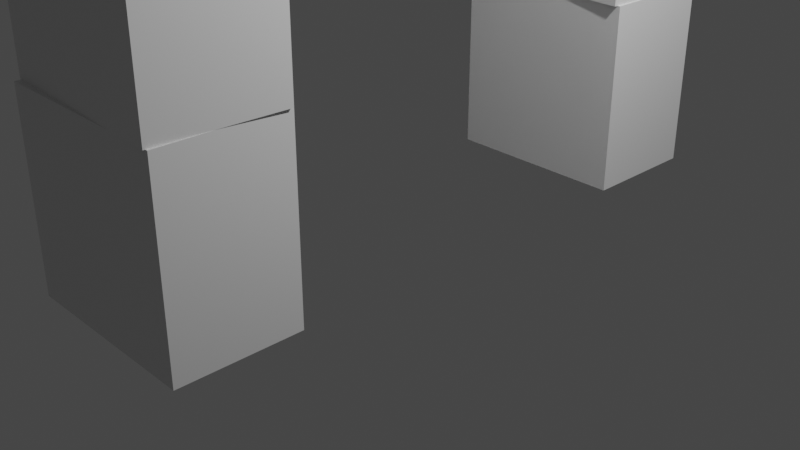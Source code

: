 # Source: door.blend  (saved by Blender 2.91.10; exported with 4.5.12 LTS)
import bpy
from mathutils import Matrix  # noqa: F401  (used for matrix-valued properties, if any)

bpy.ops.wm.read_factory_settings(use_empty=True)
scene = bpy.context.scene
scene.name = 'Scene'

# ---- collections
col_collection = bpy.data.collections.new('Collection'); scene.collection.children.link(col_collection)

# ---- materials (node trees are filled in below, after node groups)
mat_material_001 = bpy.data.materials.new('Material.001')
mat_material_001.alpha_threshold = 0.0
mat_material_001.use_transparent_shadow = False
mat_material_001.line_color = (0.0, 0.0, 0.0, 1.0)
mat_material_002 = bpy.data.materials.new('Material.002')
mat_material_002.alpha_threshold = 0.0
mat_material_002.use_transparent_shadow = False
mat_material_002.line_color = (0.0, 0.0, 0.0, 1.0)
mat_material_003 = bpy.data.materials.new('Material.003')
mat_material_003.alpha_threshold = 0.0
mat_material_003.use_transparent_shadow = False
mat_material_003.line_color = (0.0, 0.0, 0.0, 1.0)
mat_material_004 = bpy.data.materials.new('Material.004')
mat_material_004.alpha_threshold = 0.0
mat_material_004.use_transparent_shadow = False
mat_material_004.line_color = (0.0, 0.0, 0.0, 1.0)
mat_material_005 = bpy.data.materials.new('Material.005')
mat_material_005.alpha_threshold = 0.0
mat_material_005.use_transparent_shadow = False
mat_material_005.line_color = (0.0, 0.0, 0.0, 1.0)
mat_material_006 = bpy.data.materials.new('Material.006')
mat_material_006.alpha_threshold = 0.0
mat_material_006.use_transparent_shadow = False
mat_material_006.line_color = (0.0, 0.0, 0.0, 1.0)
mat_material_007 = bpy.data.materials.new('Material.007')
mat_material_007.alpha_threshold = 0.0
mat_material_007.use_transparent_shadow = False
mat_material_007.line_color = (0.0, 0.0, 0.0, 1.0)
mat_material_008 = bpy.data.materials.new('Material.008')
mat_material_008.alpha_threshold = 0.0
mat_material_008.use_transparent_shadow = False
mat_material_008.line_color = (0.0, 0.0, 0.0, 1.0)
mat_material_009 = bpy.data.materials.new('Material.009')
mat_material_009.alpha_threshold = 0.0
mat_material_009.use_transparent_shadow = False
mat_material_009.line_color = (0.0, 0.0, 0.0, 1.0)
mat_material_010 = bpy.data.materials.new('Material.010')
mat_material_010.alpha_threshold = 0.0
mat_material_010.use_transparent_shadow = False
mat_material_010.line_color = (0.0, 0.0, 0.0, 1.0)
mat_material_011 = bpy.data.materials.new('Material.011')
mat_material_011.alpha_threshold = 0.0
mat_material_011.use_transparent_shadow = False
mat_material_011.line_color = (0.0, 0.0, 0.0, 1.0)
mat_material_012 = bpy.data.materials.new('Material.012')
mat_material_012.alpha_threshold = 0.0
mat_material_012.use_transparent_shadow = False
mat_material_012.line_color = (0.0, 0.0, 0.0, 1.0)
mat_material_013 = bpy.data.materials.new('Material.013')
mat_material_013.alpha_threshold = 0.0
mat_material_013.use_transparent_shadow = False
mat_material_013.line_color = (0.0, 0.0, 0.0, 1.0)
mat_material_014 = bpy.data.materials.new('Material.014')
mat_material_014.alpha_threshold = 0.0
mat_material_014.use_transparent_shadow = False
mat_material_014.line_color = (0.0, 0.0, 0.0, 1.0)
mat_material_021 = bpy.data.materials.new('Material.021')
mat_material_021.alpha_threshold = 0.0
mat_material_021.use_transparent_shadow = False
mat_material_021.line_color = (0.0, 0.0, 0.0, 1.0)
mat_material_020 = bpy.data.materials.new('Material.020')
mat_material_020.alpha_threshold = 0.0
mat_material_020.use_transparent_shadow = False
mat_material_020.line_color = (0.0, 0.0, 0.0, 1.0)
mat_material_019 = bpy.data.materials.new('Material.019')
mat_material_019.alpha_threshold = 0.0
mat_material_019.use_transparent_shadow = False
mat_material_019.line_color = (0.0, 0.0, 0.0, 1.0)
mat_material_018 = bpy.data.materials.new('Material.018')
mat_material_018.alpha_threshold = 0.0
mat_material_018.use_transparent_shadow = False
mat_material_018.line_color = (0.0, 0.0, 0.0, 1.0)
mat_material_017 = bpy.data.materials.new('Material.017')
mat_material_017.alpha_threshold = 0.0
mat_material_017.use_transparent_shadow = False
mat_material_017.line_color = (0.0, 0.0, 0.0, 1.0)
mat_material_016 = bpy.data.materials.new('Material.016')
mat_material_016.alpha_threshold = 0.0
mat_material_016.use_transparent_shadow = False
mat_material_016.line_color = (0.0, 0.0, 0.0, 1.0)
mat_material_015 = bpy.data.materials.new('Material.015')
mat_material_015.alpha_threshold = 0.0
mat_material_015.use_transparent_shadow = False
mat_material_015.line_color = (0.0, 0.0, 0.0, 1.0)

# ---- material node trees
mat_material_001.use_nodes = True; mat_material_001.node_tree.nodes.clear()
_N = mat_material_001.node_tree.nodes; _L = mat_material_001.node_tree.links
n0 = _N.new('ShaderNodeOutputMaterial'); n0.name = 'Material Output'; n0.location = (300, 300)
n1 = _N.new('ShaderNodeBsdfPrincipled'); n1.name = 'Principled BSDF'; n1.location = (10, 300)
n1.distribution = 'GGX'
n1.subsurface_method = 'BURLEY'
n1.inputs[2].default_value = 0.4
n1.inputs[3].default_value = 1.45
n1.inputs[27].default_value = (0.0, 0.0, 0.0, 1.0)
n1.inputs[28].default_value = 1.0
_L.new(n1.outputs[0], n0.inputs[0])
n0.is_active_output = True
mat_material_002.use_nodes = True; mat_material_002.node_tree.nodes.clear()
_N = mat_material_002.node_tree.nodes; _L = mat_material_002.node_tree.links
n0 = _N.new('ShaderNodeOutputMaterial'); n0.name = 'Material Output'; n0.location = (300, 300)
n1 = _N.new('ShaderNodeBsdfPrincipled'); n1.name = 'Principled BSDF'; n1.location = (10, 300)
n1.distribution = 'GGX'
n1.subsurface_method = 'BURLEY'
n1.inputs[2].default_value = 0.4
n1.inputs[3].default_value = 1.45
n1.inputs[27].default_value = (0.0, 0.0, 0.0, 1.0)
n1.inputs[28].default_value = 1.0
_L.new(n1.outputs[0], n0.inputs[0])
n0.is_active_output = True
mat_material_003.use_nodes = True; mat_material_003.node_tree.nodes.clear()
_N = mat_material_003.node_tree.nodes; _L = mat_material_003.node_tree.links
n0 = _N.new('ShaderNodeOutputMaterial'); n0.name = 'Material Output'; n0.location = (300, 300)
n1 = _N.new('ShaderNodeBsdfPrincipled'); n1.name = 'Principled BSDF'; n1.location = (10, 300)
n1.distribution = 'GGX'
n1.subsurface_method = 'BURLEY'
n1.inputs[2].default_value = 0.4
n1.inputs[3].default_value = 1.45
n1.inputs[27].default_value = (0.0, 0.0, 0.0, 1.0)
n1.inputs[28].default_value = 1.0
_L.new(n1.outputs[0], n0.inputs[0])
n0.is_active_output = True
mat_material_004.use_nodes = True; mat_material_004.node_tree.nodes.clear()
_N = mat_material_004.node_tree.nodes; _L = mat_material_004.node_tree.links
n0 = _N.new('ShaderNodeOutputMaterial'); n0.name = 'Material Output'; n0.location = (300, 300)
n1 = _N.new('ShaderNodeBsdfPrincipled'); n1.name = 'Principled BSDF'; n1.location = (10, 300)
n1.distribution = 'GGX'
n1.subsurface_method = 'BURLEY'
n1.inputs[2].default_value = 0.4
n1.inputs[3].default_value = 1.45
n1.inputs[27].default_value = (0.0, 0.0, 0.0, 1.0)
n1.inputs[28].default_value = 1.0
_L.new(n1.outputs[0], n0.inputs[0])
n0.is_active_output = True
mat_material_005.use_nodes = True; mat_material_005.node_tree.nodes.clear()
_N = mat_material_005.node_tree.nodes; _L = mat_material_005.node_tree.links
n0 = _N.new('ShaderNodeOutputMaterial'); n0.name = 'Material Output'; n0.location = (300, 300)
n1 = _N.new('ShaderNodeBsdfPrincipled'); n1.name = 'Principled BSDF'; n1.location = (10, 300)
n1.distribution = 'GGX'
n1.subsurface_method = 'BURLEY'
n1.inputs[2].default_value = 0.4
n1.inputs[3].default_value = 1.45
n1.inputs[27].default_value = (0.0, 0.0, 0.0, 1.0)
n1.inputs[28].default_value = 1.0
_L.new(n1.outputs[0], n0.inputs[0])
n0.is_active_output = True
mat_material_006.use_nodes = True; mat_material_006.node_tree.nodes.clear()
_N = mat_material_006.node_tree.nodes; _L = mat_material_006.node_tree.links
n0 = _N.new('ShaderNodeOutputMaterial'); n0.name = 'Material Output'; n0.location = (300, 300)
n1 = _N.new('ShaderNodeBsdfPrincipled'); n1.name = 'Principled BSDF'; n1.location = (10, 300)
n1.distribution = 'GGX'
n1.subsurface_method = 'BURLEY'
n1.inputs[2].default_value = 0.4
n1.inputs[3].default_value = 1.45
n1.inputs[27].default_value = (0.0, 0.0, 0.0, 1.0)
n1.inputs[28].default_value = 1.0
_L.new(n1.outputs[0], n0.inputs[0])
n0.is_active_output = True
mat_material_007.use_nodes = True; mat_material_007.node_tree.nodes.clear()
_N = mat_material_007.node_tree.nodes; _L = mat_material_007.node_tree.links
n0 = _N.new('ShaderNodeOutputMaterial'); n0.name = 'Material Output'; n0.location = (300, 300)
n1 = _N.new('ShaderNodeBsdfPrincipled'); n1.name = 'Principled BSDF'; n1.location = (10, 300)
n1.distribution = 'GGX'
n1.subsurface_method = 'BURLEY'
n1.inputs[2].default_value = 0.4
n1.inputs[3].default_value = 1.45
n1.inputs[27].default_value = (0.0, 0.0, 0.0, 1.0)
n1.inputs[28].default_value = 1.0
_L.new(n1.outputs[0], n0.inputs[0])
n0.is_active_output = True
mat_material_008.use_nodes = True; mat_material_008.node_tree.nodes.clear()
_N = mat_material_008.node_tree.nodes; _L = mat_material_008.node_tree.links
n0 = _N.new('ShaderNodeOutputMaterial'); n0.name = 'Material Output'; n0.location = (300, 300)
n1 = _N.new('ShaderNodeBsdfPrincipled'); n1.name = 'Principled BSDF'; n1.location = (10, 300)
n1.distribution = 'GGX'
n1.subsurface_method = 'BURLEY'
n1.inputs[2].default_value = 0.4
n1.inputs[3].default_value = 1.45
n1.inputs[27].default_value = (0.0, 0.0, 0.0, 1.0)
n1.inputs[28].default_value = 1.0
_L.new(n1.outputs[0], n0.inputs[0])
n0.is_active_output = True
mat_material_009.use_nodes = True; mat_material_009.node_tree.nodes.clear()
_N = mat_material_009.node_tree.nodes; _L = mat_material_009.node_tree.links
n0 = _N.new('ShaderNodeOutputMaterial'); n0.name = 'Material Output'; n0.location = (300, 300)
n1 = _N.new('ShaderNodeBsdfPrincipled'); n1.name = 'Principled BSDF'; n1.location = (10, 300)
n1.distribution = 'GGX'
n1.subsurface_method = 'BURLEY'
n1.inputs[2].default_value = 0.4
n1.inputs[3].default_value = 1.45
n1.inputs[27].default_value = (0.0, 0.0, 0.0, 1.0)
n1.inputs[28].default_value = 1.0
_L.new(n1.outputs[0], n0.inputs[0])
n0.is_active_output = True
mat_material_010.use_nodes = True; mat_material_010.node_tree.nodes.clear()
_N = mat_material_010.node_tree.nodes; _L = mat_material_010.node_tree.links
n0 = _N.new('ShaderNodeOutputMaterial'); n0.name = 'Material Output'; n0.location = (300, 300)
n1 = _N.new('ShaderNodeBsdfPrincipled'); n1.name = 'Principled BSDF'; n1.location = (10, 300)
n1.distribution = 'GGX'
n1.subsurface_method = 'BURLEY'
n1.inputs[2].default_value = 0.4
n1.inputs[3].default_value = 1.45
n1.inputs[27].default_value = (0.0, 0.0, 0.0, 1.0)
n1.inputs[28].default_value = 1.0
_L.new(n1.outputs[0], n0.inputs[0])
n0.is_active_output = True
mat_material_011.use_nodes = True; mat_material_011.node_tree.nodes.clear()
_N = mat_material_011.node_tree.nodes; _L = mat_material_011.node_tree.links
n0 = _N.new('ShaderNodeOutputMaterial'); n0.name = 'Material Output'; n0.location = (300, 300)
n1 = _N.new('ShaderNodeBsdfPrincipled'); n1.name = 'Principled BSDF'; n1.location = (10, 300)
n1.distribution = 'GGX'
n1.subsurface_method = 'BURLEY'
n1.inputs[2].default_value = 0.4
n1.inputs[3].default_value = 1.45
n1.inputs[27].default_value = (0.0, 0.0, 0.0, 1.0)
n1.inputs[28].default_value = 1.0
_L.new(n1.outputs[0], n0.inputs[0])
n0.is_active_output = True
mat_material_012.use_nodes = True; mat_material_012.node_tree.nodes.clear()
_N = mat_material_012.node_tree.nodes; _L = mat_material_012.node_tree.links
n0 = _N.new('ShaderNodeOutputMaterial'); n0.name = 'Material Output'; n0.location = (300, 300)
n1 = _N.new('ShaderNodeBsdfPrincipled'); n1.name = 'Principled BSDF'; n1.location = (10, 300)
n1.distribution = 'GGX'
n1.subsurface_method = 'BURLEY'
n1.inputs[2].default_value = 0.4
n1.inputs[3].default_value = 1.45
n1.inputs[27].default_value = (0.0, 0.0, 0.0, 1.0)
n1.inputs[28].default_value = 1.0
_L.new(n1.outputs[0], n0.inputs[0])
n0.is_active_output = True
mat_material_013.use_nodes = True; mat_material_013.node_tree.nodes.clear()
_N = mat_material_013.node_tree.nodes; _L = mat_material_013.node_tree.links
n0 = _N.new('ShaderNodeOutputMaterial'); n0.name = 'Material Output'; n0.location = (300, 300)
n1 = _N.new('ShaderNodeBsdfPrincipled'); n1.name = 'Principled BSDF'; n1.location = (10, 300)
n1.distribution = 'GGX'
n1.subsurface_method = 'BURLEY'
n1.inputs[2].default_value = 0.4
n1.inputs[3].default_value = 1.45
n1.inputs[27].default_value = (0.0, 0.0, 0.0, 1.0)
n1.inputs[28].default_value = 1.0
_L.new(n1.outputs[0], n0.inputs[0])
n0.is_active_output = True
mat_material_014.use_nodes = True; mat_material_014.node_tree.nodes.clear()
_N = mat_material_014.node_tree.nodes; _L = mat_material_014.node_tree.links
n0 = _N.new('ShaderNodeOutputMaterial'); n0.name = 'Material Output'; n0.location = (300, 300)
n1 = _N.new('ShaderNodeBsdfPrincipled'); n1.name = 'Principled BSDF'; n1.location = (10, 300)
n1.distribution = 'GGX'
n1.subsurface_method = 'BURLEY'
n1.inputs[2].default_value = 0.4
n1.inputs[3].default_value = 1.45
n1.inputs[27].default_value = (0.0, 0.0, 0.0, 1.0)
n1.inputs[28].default_value = 1.0
_L.new(n1.outputs[0], n0.inputs[0])
n0.is_active_output = True
mat_material_021.use_nodes = True; mat_material_021.node_tree.nodes.clear()
_N = mat_material_021.node_tree.nodes; _L = mat_material_021.node_tree.links
n0 = _N.new('ShaderNodeOutputMaterial'); n0.name = 'Material Output'; n0.location = (300, 300)
n1 = _N.new('ShaderNodeBsdfPrincipled'); n1.name = 'Principled BSDF'; n1.location = (10, 300)
n1.distribution = 'GGX'
n1.subsurface_method = 'BURLEY'
n1.inputs[2].default_value = 0.4
n1.inputs[3].default_value = 1.45
n1.inputs[27].default_value = (0.0, 0.0, 0.0, 1.0)
n1.inputs[28].default_value = 1.0
_L.new(n1.outputs[0], n0.inputs[0])
n0.is_active_output = True
mat_material_020.use_nodes = True; mat_material_020.node_tree.nodes.clear()
_N = mat_material_020.node_tree.nodes; _L = mat_material_020.node_tree.links
n0 = _N.new('ShaderNodeOutputMaterial'); n0.name = 'Material Output'; n0.location = (300, 300)
n1 = _N.new('ShaderNodeBsdfPrincipled'); n1.name = 'Principled BSDF'; n1.location = (10, 300)
n1.distribution = 'GGX'
n1.subsurface_method = 'BURLEY'
n1.inputs[2].default_value = 0.4
n1.inputs[3].default_value = 1.45
n1.inputs[27].default_value = (0.0, 0.0, 0.0, 1.0)
n1.inputs[28].default_value = 1.0
_L.new(n1.outputs[0], n0.inputs[0])
n0.is_active_output = True
mat_material_019.use_nodes = True; mat_material_019.node_tree.nodes.clear()
_N = mat_material_019.node_tree.nodes; _L = mat_material_019.node_tree.links
n0 = _N.new('ShaderNodeOutputMaterial'); n0.name = 'Material Output'; n0.location = (300, 300)
n1 = _N.new('ShaderNodeBsdfPrincipled'); n1.name = 'Principled BSDF'; n1.location = (10, 300)
n1.distribution = 'GGX'
n1.subsurface_method = 'BURLEY'
n1.inputs[2].default_value = 0.4
n1.inputs[3].default_value = 1.45
n1.inputs[27].default_value = (0.0, 0.0, 0.0, 1.0)
n1.inputs[28].default_value = 1.0
_L.new(n1.outputs[0], n0.inputs[0])
n0.is_active_output = True
mat_material_018.use_nodes = True; mat_material_018.node_tree.nodes.clear()
_N = mat_material_018.node_tree.nodes; _L = mat_material_018.node_tree.links
n0 = _N.new('ShaderNodeOutputMaterial'); n0.name = 'Material Output'; n0.location = (300, 300)
n1 = _N.new('ShaderNodeBsdfPrincipled'); n1.name = 'Principled BSDF'; n1.location = (10, 300)
n1.distribution = 'GGX'
n1.subsurface_method = 'BURLEY'
n1.inputs[2].default_value = 0.4
n1.inputs[3].default_value = 1.45
n1.inputs[27].default_value = (0.0, 0.0, 0.0, 1.0)
n1.inputs[28].default_value = 1.0
_L.new(n1.outputs[0], n0.inputs[0])
n0.is_active_output = True
mat_material_017.use_nodes = True; mat_material_017.node_tree.nodes.clear()
_N = mat_material_017.node_tree.nodes; _L = mat_material_017.node_tree.links
n0 = _N.new('ShaderNodeOutputMaterial'); n0.name = 'Material Output'; n0.location = (300, 300)
n1 = _N.new('ShaderNodeBsdfPrincipled'); n1.name = 'Principled BSDF'; n1.location = (10, 300)
n1.distribution = 'GGX'
n1.subsurface_method = 'BURLEY'
n1.inputs[2].default_value = 0.4
n1.inputs[3].default_value = 1.45
n1.inputs[27].default_value = (0.0, 0.0, 0.0, 1.0)
n1.inputs[28].default_value = 1.0
_L.new(n1.outputs[0], n0.inputs[0])
n0.is_active_output = True
mat_material_016.use_nodes = True; mat_material_016.node_tree.nodes.clear()
_N = mat_material_016.node_tree.nodes; _L = mat_material_016.node_tree.links
n0 = _N.new('ShaderNodeOutputMaterial'); n0.name = 'Material Output'; n0.location = (300, 300)
n1 = _N.new('ShaderNodeBsdfPrincipled'); n1.name = 'Principled BSDF'; n1.location = (10, 300)
n1.distribution = 'GGX'
n1.subsurface_method = 'BURLEY'
n1.inputs[2].default_value = 0.4
n1.inputs[3].default_value = 1.45
n1.inputs[27].default_value = (0.0, 0.0, 0.0, 1.0)
n1.inputs[28].default_value = 1.0
_L.new(n1.outputs[0], n0.inputs[0])
n0.is_active_output = True
mat_material_015.use_nodes = True; mat_material_015.node_tree.nodes.clear()
_N = mat_material_015.node_tree.nodes; _L = mat_material_015.node_tree.links
n0 = _N.new('ShaderNodeOutputMaterial'); n0.name = 'Material Output'; n0.location = (300, 300)
n1 = _N.new('ShaderNodeBsdfPrincipled'); n1.name = 'Principled BSDF'; n1.location = (10, 300)
n1.distribution = 'GGX'
n1.subsurface_method = 'BURLEY'
n1.inputs[2].default_value = 0.4
n1.inputs[3].default_value = 1.45
n1.inputs[27].default_value = (0.0, 0.0, 0.0, 1.0)
n1.inputs[28].default_value = 1.0
_L.new(n1.outputs[0], n0.inputs[0])
n0.is_active_output = True

# ---- world
world_world = bpy.data.worlds.new('World'); scene.world = world_world
world_world.use_nodes = True; world_world.node_tree.nodes.clear()
_N = world_world.node_tree.nodes; _L = world_world.node_tree.links
n0 = _N.new('ShaderNodeOutputWorld'); n0.name = 'World Output'; n0.location = (300, 300)
n1 = _N.new('ShaderNodeBackground'); n1.name = 'Background'; n1.location = (10, 300)
n1.inputs[0].default_value = (0.05088, 0.05088, 0.05088, 1.0)
_L.new(n1.outputs[0], n0.inputs[0])
n0.is_active_output = True
world_world.color = (0.05088, 0.05088, 0.05088)
world_world.use_sun_shadow = False
world_world.sun_shadow_jitter_overblur = 0.0

# ---- cameras
cam_camera = bpy.data.cameras.new('Camera')
cam_camera.clip_end = 100.0
cam_camera.ortho_scale = 7.314

# ---- lights
light_light = bpy.data.lights.new('Light', 'POINT')
light_light.transmission_factor = 0.0
light_light.energy = 1000.0
light_light.shadow_soft_size = 0.1
light_light.shadow_maximum_resolution = 0.006
light_light.use_absolute_resolution = True

# ---- meshes
me_cube_001 = bpy.data.meshes.new('Cube.001')
me_cube_001.from_pydata([(1.0, 1.0, 1.0), (1.0, 1.0, -1.0), (1.0, -1.0, 1.0), (1.0, -1.0, -1.0), (-1.0, 1.0, 1.0), (-1.0, 1.0, -1.0), (-1.0, -1.0, 1.0), (-1.0, -1.0, -1.0)], [], [(0, 4, 6, 2), (3, 2, 6, 7), (7, 6, 4, 5), (5, 1, 3, 7), (1, 0, 2, 3), (5, 4, 0, 1)])
_uv = me_cube_001.uv_layers.new(name='UVMap')
_uv.uv.foreach_set('vector', [0.625, 0.5, 0.875, 0.5, 0.875, 0.75, 0.625, 0.75, 0.375, 0.75, 0.625, 0.75, 0.625, 1.0, 0.375, 1.0, 0.375, 0.0, 0.625, 0.0, 0.625, 0.25, 0.375, 0.25, 0.125, 0.5, 0.375, 0.5, 0.375, 0.75, 0.125, 0.75, 0.375, 0.5, 0.625, 0.5, 0.625, 0.75, 0.375, 0.75, 0.375, 0.25, 0.625, 0.25, 0.625, 0.5, 0.375, 0.5])
me_cube_001.materials.append(mat_material_001)
me_cube_001.use_remesh_preserve_volume = False
me_cube_001.use_remesh_preserve_attributes = False
me_cube_001.use_mirror_vertex_groups = False
me_cube_001.update()
me_cube_002 = bpy.data.meshes.new('Cube.002')
me_cube_002.from_pydata([(1.0, 1.0, 1.0), (1.0, 1.0, -1.0), (1.0, -1.0, 1.0), (1.0, -1.0, -1.0), (-1.0, 1.0, 1.0), (-1.0, 1.0, -1.0), (-1.0, -1.0, 1.0), (-1.0, -1.0, -1.0)], [], [(0, 4, 6, 2), (3, 2, 6, 7), (7, 6, 4, 5), (5, 1, 3, 7), (1, 0, 2, 3), (5, 4, 0, 1)])
_uv = me_cube_002.uv_layers.new(name='UVMap')
_uv.uv.foreach_set('vector', [0.625, 0.5, 0.875, 0.5, 0.875, 0.75, 0.625, 0.75, 0.375, 0.75, 0.625, 0.75, 0.625, 1.0, 0.375, 1.0, 0.375, 0.0, 0.625, 0.0, 0.625, 0.25, 0.375, 0.25, 0.125, 0.5, 0.375, 0.5, 0.375, 0.75, 0.125, 0.75, 0.375, 0.5, 0.625, 0.5, 0.625, 0.75, 0.375, 0.75, 0.375, 0.25, 0.625, 0.25, 0.625, 0.5, 0.375, 0.5])
me_cube_002.materials.append(mat_material_002)
me_cube_002.use_remesh_preserve_volume = False
me_cube_002.use_remesh_preserve_attributes = False
me_cube_002.use_mirror_vertex_groups = False
me_cube_002.update()
me_cube_003 = bpy.data.meshes.new('Cube.003')
me_cube_003.from_pydata([(1.0, 1.0, 1.0), (1.0, 1.0, -1.0), (1.0, -1.0, 1.0), (1.0, -1.0, -1.0), (-1.0, 1.0, 1.0), (-1.0, 1.0, -1.0), (-1.0, -1.0, 1.0), (-1.0, -1.0, -1.0)], [], [(0, 4, 6, 2), (3, 2, 6, 7), (7, 6, 4, 5), (5, 1, 3, 7), (1, 0, 2, 3), (5, 4, 0, 1)])
_uv = me_cube_003.uv_layers.new(name='UVMap')
_uv.uv.foreach_set('vector', [0.625, 0.5, 0.875, 0.5, 0.875, 0.75, 0.625, 0.75, 0.375, 0.75, 0.625, 0.75, 0.625, 1.0, 0.375, 1.0, 0.375, 0.0, 0.625, 0.0, 0.625, 0.25, 0.375, 0.25, 0.125, 0.5, 0.375, 0.5, 0.375, 0.75, 0.125, 0.75, 0.375, 0.5, 0.625, 0.5, 0.625, 0.75, 0.375, 0.75, 0.375, 0.25, 0.625, 0.25, 0.625, 0.5, 0.375, 0.5])
me_cube_003.materials.append(mat_material_003)
me_cube_003.use_remesh_preserve_volume = False
me_cube_003.use_remesh_preserve_attributes = False
me_cube_003.use_mirror_vertex_groups = False
me_cube_003.update()
me_cube_004 = bpy.data.meshes.new('Cube.004')
me_cube_004.from_pydata([(1.0, 1.0, 1.0), (1.0, 1.0, -1.0), (1.0, -1.0, 1.0), (1.0, -1.0, -1.0), (-1.0, 1.0, 1.0), (-1.0, 1.0, -1.0), (-1.0, -1.0, 1.0), (-1.0, -1.0, -1.0)], [], [(0, 4, 6, 2), (3, 2, 6, 7), (7, 6, 4, 5), (5, 1, 3, 7), (1, 0, 2, 3), (5, 4, 0, 1)])
_uv = me_cube_004.uv_layers.new(name='UVMap')
_uv.uv.foreach_set('vector', [0.625, 0.5, 0.875, 0.5, 0.875, 0.75, 0.625, 0.75, 0.375, 0.75, 0.625, 0.75, 0.625, 1.0, 0.375, 1.0, 0.375, 0.0, 0.625, 0.0, 0.625, 0.25, 0.375, 0.25, 0.125, 0.5, 0.375, 0.5, 0.375, 0.75, 0.125, 0.75, 0.375, 0.5, 0.625, 0.5, 0.625, 0.75, 0.375, 0.75, 0.375, 0.25, 0.625, 0.25, 0.625, 0.5, 0.375, 0.5])
me_cube_004.materials.append(mat_material_004)
me_cube_004.use_remesh_preserve_volume = False
me_cube_004.use_remesh_preserve_attributes = False
me_cube_004.use_mirror_vertex_groups = False
me_cube_004.update()
me_cube_005 = bpy.data.meshes.new('Cube.005')
me_cube_005.from_pydata([(1.0, 1.0, 1.0), (1.0, 1.0, -1.0), (1.0, -1.0, 1.0), (1.0, -1.0, -1.0), (-1.0, 1.0, 1.0), (-1.0, 1.0, -1.0), (-1.0, -1.0, 1.0), (-1.0, -1.0, -1.0)], [], [(0, 4, 6, 2), (3, 2, 6, 7), (7, 6, 4, 5), (5, 1, 3, 7), (1, 0, 2, 3), (5, 4, 0, 1)])
_uv = me_cube_005.uv_layers.new(name='UVMap')
_uv.uv.foreach_set('vector', [0.625, 0.5, 0.875, 0.5, 0.875, 0.75, 0.625, 0.75, 0.375, 0.75, 0.625, 0.75, 0.625, 1.0, 0.375, 1.0, 0.375, 0.0, 0.625, 0.0, 0.625, 0.25, 0.375, 0.25, 0.125, 0.5, 0.375, 0.5, 0.375, 0.75, 0.125, 0.75, 0.375, 0.5, 0.625, 0.5, 0.625, 0.75, 0.375, 0.75, 0.375, 0.25, 0.625, 0.25, 0.625, 0.5, 0.375, 0.5])
me_cube_005.materials.append(mat_material_005)
me_cube_005.use_remesh_preserve_volume = False
me_cube_005.use_remesh_preserve_attributes = False
me_cube_005.use_mirror_vertex_groups = False
me_cube_005.update()
me_cube_006 = bpy.data.meshes.new('Cube.006')
me_cube_006.from_pydata([(1.0, 1.0, 1.0), (1.0, 1.0, -1.0), (1.0, -1.0, 1.0), (1.0, -1.0, -1.0), (-1.0, 1.0, 1.0), (-1.0, 1.0, -1.0), (-1.0, -1.0, 1.0), (-1.0, -1.0, -1.0)], [], [(0, 4, 6, 2), (3, 2, 6, 7), (7, 6, 4, 5), (5, 1, 3, 7), (1, 0, 2, 3), (5, 4, 0, 1)])
_uv = me_cube_006.uv_layers.new(name='UVMap')
_uv.uv.foreach_set('vector', [0.625, 0.5, 0.875, 0.5, 0.875, 0.75, 0.625, 0.75, 0.375, 0.75, 0.625, 0.75, 0.625, 1.0, 0.375, 1.0, 0.375, 0.0, 0.625, 0.0, 0.625, 0.25, 0.375, 0.25, 0.125, 0.5, 0.375, 0.5, 0.375, 0.75, 0.125, 0.75, 0.375, 0.5, 0.625, 0.5, 0.625, 0.75, 0.375, 0.75, 0.375, 0.25, 0.625, 0.25, 0.625, 0.5, 0.375, 0.5])
me_cube_006.materials.append(mat_material_006)
me_cube_006.use_remesh_preserve_volume = False
me_cube_006.use_remesh_preserve_attributes = False
me_cube_006.use_mirror_vertex_groups = False
me_cube_006.update()
me_cube_007 = bpy.data.meshes.new('Cube.007')
me_cube_007.from_pydata([(1.0, 1.0, 1.0), (1.0, 1.0, -1.0), (1.0, -1.0, 1.0), (1.0, -1.0, -1.0), (-1.0, 1.0, 1.0), (-1.0, 1.0, -1.0), (-1.0, -1.0, 1.0), (-1.0, -1.0, -1.0)], [], [(0, 4, 6, 2), (3, 2, 6, 7), (7, 6, 4, 5), (5, 1, 3, 7), (1, 0, 2, 3), (5, 4, 0, 1)])
_uv = me_cube_007.uv_layers.new(name='UVMap')
_uv.uv.foreach_set('vector', [0.625, 0.5, 0.875, 0.5, 0.875, 0.75, 0.625, 0.75, 0.375, 0.75, 0.625, 0.75, 0.625, 1.0, 0.375, 1.0, 0.375, 0.0, 0.625, 0.0, 0.625, 0.25, 0.375, 0.25, 0.125, 0.5, 0.375, 0.5, 0.375, 0.75, 0.125, 0.75, 0.375, 0.5, 0.625, 0.5, 0.625, 0.75, 0.375, 0.75, 0.375, 0.25, 0.625, 0.25, 0.625, 0.5, 0.375, 0.5])
me_cube_007.materials.append(mat_material_007)
me_cube_007.use_remesh_preserve_volume = False
me_cube_007.use_remesh_preserve_attributes = False
me_cube_007.use_mirror_vertex_groups = False
me_cube_007.update()
me_cube_008 = bpy.data.meshes.new('Cube.008')
me_cube_008.from_pydata([(1.0, 0.25, 0.5187), (1.0, -0.5485, -1.16), (1.0, -0.5645, 0.7532), (1.0, -1.0, -1.0), (-1.0, 0.25, 0.5187), (-1.0, -0.5485, -1.16), (-1.0, -0.5645, 0.7532), (-1.0, -1.0, -1.0)], [], [(0, 4, 6, 2), (3, 2, 6, 7), (7, 6, 4, 5), (5, 1, 3, 7), (1, 0, 2, 3), (5, 4, 0, 1)])
_uv = me_cube_008.uv_layers.new(name='UVMap')
_uv.uv.foreach_set('vector', [0.625, 0.5, 0.875, 0.5, 0.875, 0.75, 0.625, 0.75, 0.375, 0.75, 0.625, 0.75, 0.625, 1.0, 0.375, 1.0, 0.375, 0.0, 0.625, 0.0, 0.625, 0.25, 0.375, 0.25, 0.125, 0.5, 0.375, 0.5, 0.375, 0.75, 0.125, 0.75, 0.375, 0.5, 0.625, 0.5, 0.625, 0.75, 0.375, 0.75, 0.375, 0.25, 0.625, 0.25, 0.625, 0.5, 0.375, 0.5])
me_cube_008.materials.append(mat_material_008)
me_cube_008.use_remesh_preserve_volume = False
me_cube_008.use_remesh_preserve_attributes = False
me_cube_008.use_mirror_vertex_groups = False
me_cube_008.update()
me_cube_009 = bpy.data.meshes.new('Cube.009')
me_cube_009.from_pydata([(1.0, 0.25, 0.5187), (1.0, -0.5485, -1.16), (1.0, -0.5645, 0.7532), (1.0, -1.0, -1.0), (-1.0, 0.25, 0.5187), (-1.0, -0.5485, -1.16), (-1.0, -0.5645, 0.7532), (-1.0, -1.0, -1.0)], [], [(0, 4, 6, 2), (3, 2, 6, 7), (7, 6, 4, 5), (5, 1, 3, 7), (1, 0, 2, 3), (5, 4, 0, 1)])
_uv = me_cube_009.uv_layers.new(name='UVMap')
_uv.uv.foreach_set('vector', [0.625, 0.5, 0.875, 0.5, 0.875, 0.75, 0.625, 0.75, 0.375, 0.75, 0.625, 0.75, 0.625, 1.0, 0.375, 1.0, 0.375, 0.0, 0.625, 0.0, 0.625, 0.25, 0.375, 0.25, 0.125, 0.5, 0.375, 0.5, 0.375, 0.75, 0.125, 0.75, 0.375, 0.5, 0.625, 0.5, 0.625, 0.75, 0.375, 0.75, 0.375, 0.25, 0.625, 0.25, 0.625, 0.5, 0.375, 0.5])
me_cube_009.materials.append(mat_material_009)
me_cube_009.use_remesh_preserve_volume = False
me_cube_009.use_remesh_preserve_attributes = False
me_cube_009.use_mirror_vertex_groups = False
me_cube_009.update()
me_cube_010 = bpy.data.meshes.new('Cube.010')
me_cube_010.from_pydata([(1.0, 0.25, 0.5187), (1.0, -0.5485, -1.16), (1.0, -0.5645, 0.7532), (1.0, -1.0, -1.0), (-1.0, 0.25, 0.5187), (-1.0, -0.5485, -1.16), (-1.0, -0.5645, 0.7532), (-1.0, -1.0, -1.0)], [], [(0, 4, 6, 2), (3, 2, 6, 7), (7, 6, 4, 5), (5, 1, 3, 7), (1, 0, 2, 3), (5, 4, 0, 1)])
_uv = me_cube_010.uv_layers.new(name='UVMap')
_uv.uv.foreach_set('vector', [0.625, 0.5, 0.875, 0.5, 0.875, 0.75, 0.625, 0.75, 0.375, 0.75, 0.625, 0.75, 0.625, 1.0, 0.375, 1.0, 0.375, 0.0, 0.625, 0.0, 0.625, 0.25, 0.375, 0.25, 0.125, 0.5, 0.375, 0.5, 0.375, 0.75, 0.125, 0.75, 0.375, 0.5, 0.625, 0.5, 0.625, 0.75, 0.375, 0.75, 0.375, 0.25, 0.625, 0.25, 0.625, 0.5, 0.375, 0.5])
me_cube_010.materials.append(mat_material_010)
me_cube_010.use_remesh_preserve_volume = False
me_cube_010.use_remesh_preserve_attributes = False
me_cube_010.use_mirror_vertex_groups = False
me_cube_010.update()
me_cube_011 = bpy.data.meshes.new('Cube.011')
me_cube_011.from_pydata([(1.0, 0.25, 0.5187), (1.0, -0.5485, -1.16), (1.0, -0.5645, 0.7532), (1.0, -1.0, -1.0), (-1.0, 0.25, 0.5187), (-1.0, -0.5485, -1.16), (-1.0, -0.5645, 0.7532), (-1.0, -1.0, -1.0)], [], [(0, 4, 6, 2), (3, 2, 6, 7), (7, 6, 4, 5), (5, 1, 3, 7), (1, 0, 2, 3), (5, 4, 0, 1)])
_uv = me_cube_011.uv_layers.new(name='UVMap')
_uv.uv.foreach_set('vector', [0.625, 0.5, 0.875, 0.5, 0.875, 0.75, 0.625, 0.75, 0.375, 0.75, 0.625, 0.75, 0.625, 1.0, 0.375, 1.0, 0.375, 0.0, 0.625, 0.0, 0.625, 0.25, 0.375, 0.25, 0.125, 0.5, 0.375, 0.5, 0.375, 0.75, 0.125, 0.75, 0.375, 0.5, 0.625, 0.5, 0.625, 0.75, 0.375, 0.75, 0.375, 0.25, 0.625, 0.25, 0.625, 0.5, 0.375, 0.5])
me_cube_011.materials.append(mat_material_011)
me_cube_011.use_remesh_preserve_volume = False
me_cube_011.use_remesh_preserve_attributes = False
me_cube_011.use_mirror_vertex_groups = False
me_cube_011.update()
me_cube_012 = bpy.data.meshes.new('Cube.012')
me_cube_012.from_pydata([(1.0, 0.25, 0.5187), (1.0, -0.5485, -1.16), (1.0, -0.5645, 0.7532), (1.0, -1.0, -1.0), (-1.0, 0.25, 0.5187), (-1.0, -0.5485, -1.16), (-1.0, -0.5645, 0.7532), (-1.0, -1.0, -1.0)], [], [(0, 4, 6, 2), (3, 2, 6, 7), (7, 6, 4, 5), (5, 1, 3, 7), (1, 0, 2, 3), (5, 4, 0, 1)])
_uv = me_cube_012.uv_layers.new(name='UVMap')
_uv.uv.foreach_set('vector', [0.625, 0.5, 0.875, 0.5, 0.875, 0.75, 0.625, 0.75, 0.375, 0.75, 0.625, 0.75, 0.625, 1.0, 0.375, 1.0, 0.375, 0.0, 0.625, 0.0, 0.625, 0.25, 0.375, 0.25, 0.125, 0.5, 0.375, 0.5, 0.375, 0.75, 0.125, 0.75, 0.375, 0.5, 0.625, 0.5, 0.625, 0.75, 0.375, 0.75, 0.375, 0.25, 0.625, 0.25, 0.625, 0.5, 0.375, 0.5])
me_cube_012.materials.append(mat_material_012)
me_cube_012.use_remesh_preserve_volume = False
me_cube_012.use_remesh_preserve_attributes = False
me_cube_012.use_mirror_vertex_groups = False
me_cube_012.update()
me_cube_013 = bpy.data.meshes.new('Cube.013')
me_cube_013.from_pydata([(1.0, 0.25, 0.5187), (1.0, -0.5485, -1.16), (1.0, -0.5645, 0.7532), (1.0, -1.0, -1.0), (-1.0, 0.25, 0.5187), (-1.0, -0.5485, -1.16), (-1.0, -0.5645, 0.7532), (-1.0, -1.0, -1.0)], [], [(0, 4, 6, 2), (3, 2, 6, 7), (7, 6, 4, 5), (5, 1, 3, 7), (1, 0, 2, 3), (5, 4, 0, 1)])
_uv = me_cube_013.uv_layers.new(name='UVMap')
_uv.uv.foreach_set('vector', [0.625, 0.5, 0.875, 0.5, 0.875, 0.75, 0.625, 0.75, 0.375, 0.75, 0.625, 0.75, 0.625, 1.0, 0.375, 1.0, 0.375, 0.0, 0.625, 0.0, 0.625, 0.25, 0.375, 0.25, 0.125, 0.5, 0.375, 0.5, 0.375, 0.75, 0.125, 0.75, 0.375, 0.5, 0.625, 0.5, 0.625, 0.75, 0.375, 0.75, 0.375, 0.25, 0.625, 0.25, 0.625, 0.5, 0.375, 0.5])
me_cube_013.materials.append(mat_material_013)
me_cube_013.use_remesh_preserve_volume = False
me_cube_013.use_remesh_preserve_attributes = False
me_cube_013.use_mirror_vertex_groups = False
me_cube_013.update()
me_cube_014 = bpy.data.meshes.new('Cube.014')
me_cube_014.from_pydata([(1.0, 0.25, 0.5187), (1.0, -0.5485, -1.16), (1.0, -0.5645, 0.7532), (1.0, -1.0, -1.0), (-1.0, 0.25, 0.5187), (-1.0, -0.5485, -1.16), (-1.0, -0.5645, 0.7532), (-1.0, -1.0, -1.0)], [], [(0, 4, 6, 2), (3, 2, 6, 7), (7, 6, 4, 5), (5, 1, 3, 7), (1, 0, 2, 3), (5, 4, 0, 1)])
_uv = me_cube_014.uv_layers.new(name='UVMap')
_uv.uv.foreach_set('vector', [0.625, 0.5, 0.875, 0.5, 0.875, 0.75, 0.625, 0.75, 0.375, 0.75, 0.625, 0.75, 0.625, 1.0, 0.375, 1.0, 0.375, 0.0, 0.625, 0.0, 0.625, 0.25, 0.375, 0.25, 0.125, 0.5, 0.375, 0.5, 0.375, 0.75, 0.125, 0.75, 0.375, 0.5, 0.625, 0.5, 0.625, 0.75, 0.375, 0.75, 0.375, 0.25, 0.625, 0.25, 0.625, 0.5, 0.375, 0.5])
me_cube_014.materials.append(mat_material_014)
me_cube_014.use_remesh_preserve_volume = False
me_cube_014.use_remesh_preserve_attributes = False
me_cube_014.use_mirror_vertex_groups = False
me_cube_014.update()
me_cube_021 = bpy.data.meshes.new('Cube.021')
me_cube_021.from_pydata([(1.0, 0.25, 0.5187), (1.0, -0.5485, -1.16), (1.0, -0.5645, 0.7532), (1.0, -1.0, -1.0), (-1.0, 0.25, 0.5187), (-1.0, -0.5485, -1.16), (-1.0, -0.5645, 0.7532), (-1.0, -1.0, -1.0)], [], [(0, 4, 6, 2), (3, 2, 6, 7), (7, 6, 4, 5), (5, 1, 3, 7), (1, 0, 2, 3), (5, 4, 0, 1)])
_uv = me_cube_021.uv_layers.new(name='UVMap')
_uv.uv.foreach_set('vector', [0.625, 0.5, 0.875, 0.5, 0.875, 0.75, 0.625, 0.75, 0.375, 0.75, 0.625, 0.75, 0.625, 1.0, 0.375, 1.0, 0.375, 0.0, 0.625, 0.0, 0.625, 0.25, 0.375, 0.25, 0.125, 0.5, 0.375, 0.5, 0.375, 0.75, 0.125, 0.75, 0.375, 0.5, 0.625, 0.5, 0.625, 0.75, 0.375, 0.75, 0.375, 0.25, 0.625, 0.25, 0.625, 0.5, 0.375, 0.5])
me_cube_021.materials.append(mat_material_021)
me_cube_021.use_remesh_preserve_volume = False
me_cube_021.use_remesh_preserve_attributes = False
me_cube_021.use_mirror_vertex_groups = False
me_cube_021.update()
me_cube_020 = bpy.data.meshes.new('Cube.020')
me_cube_020.from_pydata([(1.0, 0.25, 0.5187), (1.0, -0.5485, -1.16), (1.0, -0.5645, 0.7532), (1.0, -1.0, -1.0), (-1.0, 0.25, 0.5187), (-1.0, -0.5485, -1.16), (-1.0, -0.5645, 0.7532), (-1.0, -1.0, -1.0)], [], [(0, 4, 6, 2), (3, 2, 6, 7), (7, 6, 4, 5), (5, 1, 3, 7), (1, 0, 2, 3), (5, 4, 0, 1)])
_uv = me_cube_020.uv_layers.new(name='UVMap')
_uv.uv.foreach_set('vector', [0.625, 0.5, 0.875, 0.5, 0.875, 0.75, 0.625, 0.75, 0.375, 0.75, 0.625, 0.75, 0.625, 1.0, 0.375, 1.0, 0.375, 0.0, 0.625, 0.0, 0.625, 0.25, 0.375, 0.25, 0.125, 0.5, 0.375, 0.5, 0.375, 0.75, 0.125, 0.75, 0.375, 0.5, 0.625, 0.5, 0.625, 0.75, 0.375, 0.75, 0.375, 0.25, 0.625, 0.25, 0.625, 0.5, 0.375, 0.5])
me_cube_020.materials.append(mat_material_020)
me_cube_020.use_remesh_preserve_volume = False
me_cube_020.use_remesh_preserve_attributes = False
me_cube_020.use_mirror_vertex_groups = False
me_cube_020.update()
me_cube_019 = bpy.data.meshes.new('Cube.019')
me_cube_019.from_pydata([(1.0, 0.25, 0.5187), (1.0, -0.5485, -1.16), (1.0, -0.5645, 0.7532), (1.0, -1.0, -1.0), (-1.0, 0.25, 0.5187), (-1.0, -0.5485, -1.16), (-1.0, -0.5645, 0.7532), (-1.0, -1.0, -1.0)], [], [(0, 4, 6, 2), (3, 2, 6, 7), (7, 6, 4, 5), (5, 1, 3, 7), (1, 0, 2, 3), (5, 4, 0, 1)])
_uv = me_cube_019.uv_layers.new(name='UVMap')
_uv.uv.foreach_set('vector', [0.625, 0.5, 0.875, 0.5, 0.875, 0.75, 0.625, 0.75, 0.375, 0.75, 0.625, 0.75, 0.625, 1.0, 0.375, 1.0, 0.375, 0.0, 0.625, 0.0, 0.625, 0.25, 0.375, 0.25, 0.125, 0.5, 0.375, 0.5, 0.375, 0.75, 0.125, 0.75, 0.375, 0.5, 0.625, 0.5, 0.625, 0.75, 0.375, 0.75, 0.375, 0.25, 0.625, 0.25, 0.625, 0.5, 0.375, 0.5])
me_cube_019.materials.append(mat_material_019)
me_cube_019.use_remesh_preserve_volume = False
me_cube_019.use_remesh_preserve_attributes = False
me_cube_019.use_mirror_vertex_groups = False
me_cube_019.update()
me_cube_018 = bpy.data.meshes.new('Cube.018')
me_cube_018.from_pydata([(1.0, 0.25, 0.5187), (1.0, -0.5485, -1.16), (1.0, -0.5645, 0.7532), (1.0, -1.0, -1.0), (-1.0, 0.25, 0.5187), (-1.0, -0.5485, -1.16), (-1.0, -0.5645, 0.7532), (-1.0, -1.0, -1.0)], [], [(0, 4, 6, 2), (3, 2, 6, 7), (7, 6, 4, 5), (5, 1, 3, 7), (1, 0, 2, 3), (5, 4, 0, 1)])
_uv = me_cube_018.uv_layers.new(name='UVMap')
_uv.uv.foreach_set('vector', [0.625, 0.5, 0.875, 0.5, 0.875, 0.75, 0.625, 0.75, 0.375, 0.75, 0.625, 0.75, 0.625, 1.0, 0.375, 1.0, 0.375, 0.0, 0.625, 0.0, 0.625, 0.25, 0.375, 0.25, 0.125, 0.5, 0.375, 0.5, 0.375, 0.75, 0.125, 0.75, 0.375, 0.5, 0.625, 0.5, 0.625, 0.75, 0.375, 0.75, 0.375, 0.25, 0.625, 0.25, 0.625, 0.5, 0.375, 0.5])
me_cube_018.materials.append(mat_material_018)
me_cube_018.use_remesh_preserve_volume = False
me_cube_018.use_remesh_preserve_attributes = False
me_cube_018.use_mirror_vertex_groups = False
me_cube_018.update()
me_cube_017 = bpy.data.meshes.new('Cube.017')
me_cube_017.from_pydata([(1.0, 0.25, 0.5187), (1.0, -0.5485, -1.16), (1.0, -0.5645, 0.7532), (1.0, -1.0, -1.0), (-1.0, 0.25, 0.5187), (-1.0, -0.5485, -1.16), (-1.0, -0.5645, 0.7532), (-1.0, -1.0, -1.0)], [], [(0, 4, 6, 2), (3, 2, 6, 7), (7, 6, 4, 5), (5, 1, 3, 7), (1, 0, 2, 3), (5, 4, 0, 1)])
_uv = me_cube_017.uv_layers.new(name='UVMap')
_uv.uv.foreach_set('vector', [0.625, 0.5, 0.875, 0.5, 0.875, 0.75, 0.625, 0.75, 0.375, 0.75, 0.625, 0.75, 0.625, 1.0, 0.375, 1.0, 0.375, 0.0, 0.625, 0.0, 0.625, 0.25, 0.375, 0.25, 0.125, 0.5, 0.375, 0.5, 0.375, 0.75, 0.125, 0.75, 0.375, 0.5, 0.625, 0.5, 0.625, 0.75, 0.375, 0.75, 0.375, 0.25, 0.625, 0.25, 0.625, 0.5, 0.375, 0.5])
me_cube_017.materials.append(mat_material_017)
me_cube_017.use_remesh_preserve_volume = False
me_cube_017.use_remesh_preserve_attributes = False
me_cube_017.use_mirror_vertex_groups = False
me_cube_017.update()
me_cube_016 = bpy.data.meshes.new('Cube.016')
me_cube_016.from_pydata([(1.0, 0.25, 0.5187), (1.0, -0.5485, -1.16), (1.0, -0.5645, 0.7532), (1.0, -1.0, -1.0), (-1.0, 0.25, 0.5187), (-1.0, -0.5485, -1.16), (-1.0, -0.5645, 0.7532), (-1.0, -1.0, -1.0)], [], [(0, 4, 6, 2), (3, 2, 6, 7), (7, 6, 4, 5), (5, 1, 3, 7), (1, 0, 2, 3), (5, 4, 0, 1)])
_uv = me_cube_016.uv_layers.new(name='UVMap')
_uv.uv.foreach_set('vector', [0.625, 0.5, 0.875, 0.5, 0.875, 0.75, 0.625, 0.75, 0.375, 0.75, 0.625, 0.75, 0.625, 1.0, 0.375, 1.0, 0.375, 0.0, 0.625, 0.0, 0.625, 0.25, 0.375, 0.25, 0.125, 0.5, 0.375, 0.5, 0.375, 0.75, 0.125, 0.75, 0.375, 0.5, 0.625, 0.5, 0.625, 0.75, 0.375, 0.75, 0.375, 0.25, 0.625, 0.25, 0.625, 0.5, 0.375, 0.5])
me_cube_016.materials.append(mat_material_016)
me_cube_016.use_remesh_preserve_volume = False
me_cube_016.use_remesh_preserve_attributes = False
me_cube_016.use_mirror_vertex_groups = False
me_cube_016.update()
me_cube_015 = bpy.data.meshes.new('Cube.015')
me_cube_015.from_pydata([(1.0, 0.25, 0.5187), (1.0, -0.5485, -1.16), (1.0, -0.5645, 0.7532), (1.0, -1.0, -1.0), (-1.0, 0.25, 0.5187), (-1.0, -0.5485, -1.16), (-1.0, -0.5645, 0.7532), (-1.0, -1.0, -1.0)], [], [(0, 4, 6, 2), (3, 2, 6, 7), (7, 6, 4, 5), (5, 1, 3, 7), (1, 0, 2, 3), (5, 4, 0, 1)])
_uv = me_cube_015.uv_layers.new(name='UVMap')
_uv.uv.foreach_set('vector', [0.625, 0.5, 0.875, 0.5, 0.875, 0.75, 0.625, 0.75, 0.375, 0.75, 0.625, 0.75, 0.625, 1.0, 0.375, 1.0, 0.375, 0.0, 0.625, 0.0, 0.625, 0.25, 0.375, 0.25, 0.125, 0.5, 0.375, 0.5, 0.375, 0.75, 0.125, 0.75, 0.375, 0.5, 0.625, 0.5, 0.625, 0.75, 0.375, 0.75, 0.375, 0.25, 0.625, 0.25, 0.625, 0.5, 0.375, 0.5])
me_cube_015.materials.append(mat_material_015)
me_cube_015.use_remesh_preserve_volume = False
me_cube_015.use_remesh_preserve_attributes = False
me_cube_015.use_mirror_vertex_groups = False
me_cube_015.update()

# ---- objects
ob_light = bpy.data.objects.new('Light', light_light)
ob_camera = bpy.data.objects.new('Camera', cam_camera)
ob_cube_001 = bpy.data.objects.new('Cube.001', me_cube_001)
ob_cube_002 = bpy.data.objects.new('Cube.002', me_cube_002)
ob_cube_003 = bpy.data.objects.new('Cube.003', me_cube_003)
ob_cube_004 = bpy.data.objects.new('Cube.004', me_cube_004)
ob_cube_005 = bpy.data.objects.new('Cube.005', me_cube_005)
ob_cube_006 = bpy.data.objects.new('Cube.006', me_cube_006)
ob_cube_007 = bpy.data.objects.new('Cube.007', me_cube_007)
ob_cube_008 = bpy.data.objects.new('Cube.008', me_cube_008)
ob_cube_009 = bpy.data.objects.new('Cube.009', me_cube_009)
ob_cube_010 = bpy.data.objects.new('Cube.010', me_cube_010)
ob_cube_011 = bpy.data.objects.new('Cube.011', me_cube_011)
ob_cube_012 = bpy.data.objects.new('Cube.012', me_cube_012)
ob_cube_013 = bpy.data.objects.new('Cube.013', me_cube_013)
ob_cube_014 = bpy.data.objects.new('Cube.014', me_cube_014)
ob_cube_021 = bpy.data.objects.new('Cube.021', me_cube_021)
ob_cube_020 = bpy.data.objects.new('Cube.020', me_cube_020)
ob_cube_019 = bpy.data.objects.new('Cube.019', me_cube_019)
ob_cube_018 = bpy.data.objects.new('Cube.018', me_cube_018)
ob_cube_017 = bpy.data.objects.new('Cube.017', me_cube_017)
ob_cube_016 = bpy.data.objects.new('Cube.016', me_cube_016)
ob_cube_015 = bpy.data.objects.new('Cube.015', me_cube_015)

# ---- transforms, parenting, visibility, modifiers, constraints
ob_light.location = (4.076, 1.005, 5.904)
ob_light.rotation_euler = (0.6503, 0.05522, 1.866)
ob_light.lock_rotations_4d = False
ob_light.empty_display_type = 'ARROWS'
ob_light.color = (0.0, 0.0, 0.0, 0.0)
ob_light.lineart.crease_threshold = 0.0
ob_camera.location = (7.359, -6.926, 4.958)
ob_camera.rotation_euler = (1.109, 0.0, 0.8149)
ob_camera.lock_rotations_4d = False
ob_camera.empty_display_type = 'ARROWS'
ob_camera.color = (0.0, 0.0, 0.0, 0.0)
ob_camera.display_type = 'WIRE'
ob_camera.lineart.crease_threshold = 0.0
ob_cube_001.location = (0.0, 2.701, 1.0)
ob_cube_001.scale = (1.0, 0.6443, 1.0)
ob_cube_001.lock_rotations_4d = False
ob_cube_001.empty_display_type = 'ARROWS'
ob_cube_001.lineart.crease_threshold = 0.0
ob_cube_002.location = (0.0, -2.685, 1.0)
ob_cube_002.scale = (1.0, 0.6443, 1.0)
ob_cube_002.lock_rotations_4d = False
ob_cube_002.empty_display_type = 'ARROWS'
ob_cube_002.lineart.crease_threshold = 0.0
ob_cube_003.location = (0.0, 2.701, 3.0)
ob_cube_003.rotation_euler = (0.0, -0.0, -0.04365)
ob_cube_003.scale = (1.0, 0.6443, 1.0)
ob_cube_003.lock_rotations_4d = False
ob_cube_003.empty_display_type = 'ARROWS'
ob_cube_003.lineart.crease_threshold = 0.0
ob_cube_004.location = (0.003782, -2.664, 3.0)
ob_cube_004.rotation_euler = (0.0, -0.0, -0.04365)
ob_cube_004.scale = (1.0, 0.6443, 1.0)
ob_cube_004.lock_rotations_4d = False
ob_cube_004.empty_display_type = 'ARROWS'
ob_cube_004.lineart.crease_threshold = 0.0
ob_cube_005.location = (0.0, -2.685, 5.0)
ob_cube_005.scale = (1.0, 0.6443, 1.0)
ob_cube_005.lock_rotations_4d = False
ob_cube_005.empty_display_type = 'ARROWS'
ob_cube_005.lineart.crease_threshold = 0.0
ob_cube_006.location = (0.0, 2.701, 5.0)
ob_cube_006.rotation_euler = (0.0, -0.0, 0.01239)
ob_cube_006.scale = (1.0, 0.6443, 1.0)
ob_cube_006.lock_rotations_4d = False
ob_cube_006.empty_display_type = 'ARROWS'
ob_cube_006.lineart.crease_threshold = 0.0
ob_cube_007.location = (1.438e-15, -0.004234, 7.476)
ob_cube_007.scale = (1.0, 0.6443, 0.6316)
ob_cube_007.lock_rotations_4d = False
ob_cube_007.empty_display_type = 'ARROWS'
ob_cube_007.lineart.crease_threshold = 0.0
ob_cube_008.location = (1.48e-15, 1.028, 7.664)
ob_cube_008.rotation_euler = (0.2576, -0.006681, 0.01329)
ob_cube_008.scale = (1.0, 0.6443, 0.6316)
ob_cube_008.lock_rotations_4d = False
ob_cube_008.empty_display_type = 'ARROWS'
ob_cube_008.lineart.crease_threshold = 0.0
ob_cube_009.location = (1.452e-15, 1.823, 7.539)
ob_cube_009.rotation_euler = (0.04156, -3.015e-17, 2.056e-18)
ob_cube_009.scale = (1.0, 0.6443, 0.6316)
ob_cube_009.lock_rotations_4d = False
ob_cube_009.empty_display_type = 'ARROWS'
ob_cube_009.lineart.crease_threshold = 0.0
ob_cube_010.location = (1.111e-15, 2.876, 6.003)
ob_cube_010.rotation_euler = (-1.12, -2.138e-16, 1.621e-16)
ob_cube_010.scale = (1.0, 0.6443, 0.6316)
ob_cube_010.lock_rotations_4d = False
ob_cube_010.empty_display_type = 'ARROWS'
ob_cube_010.lineart.crease_threshold = 0.0
ob_cube_011.location = (1.218e-15, 2.806, 6.487)
ob_cube_011.rotation_euler = (-0.8771, -1.931e-16, 1.125e-16)
ob_cube_011.scale = (1.0, 0.6443, 0.6316)
ob_cube_011.lock_rotations_4d = False
ob_cube_011.empty_display_type = 'ARROWS'
ob_cube_011.lineart.crease_threshold = 0.0
ob_cube_012.location = (1.312e-15, 2.572, 6.907)
ob_cube_012.rotation_euler = (-0.5949, -1.55e-16, 6.305e-17)
ob_cube_012.scale = (1.0, 0.6443, 0.6316)
ob_cube_012.lock_rotations_4d = False
ob_cube_012.empty_display_type = 'ARROWS'
ob_cube_012.lineart.crease_threshold = 0.0
ob_cube_013.location = (1.39e-15, 2.268, 7.258)
ob_cube_013.rotation_euler = (-0.3082, -1.037e-16, 2.571e-17)
ob_cube_013.scale = (1.0, 0.6443, 0.6316)
ob_cube_013.lock_rotations_4d = False
ob_cube_013.empty_display_type = 'ARROWS'
ob_cube_013.lineart.crease_threshold = 0.0
ob_cube_014.location = (1.462e-15, 1.379, 7.586)
ob_cube_014.rotation_euler = (0.2576, -0.006681, 0.01329)
ob_cube_014.scale = (1.0, 0.6443, 0.6316)
ob_cube_014.lock_rotations_4d = False
ob_cube_014.empty_display_type = 'ARROWS'
ob_cube_014.lineart.crease_threshold = 0.0
ob_cube_021.location = (-9.433e-08, -0.989, 7.63)
ob_cube_021.rotation_euler = (0.2576, -0.006681, 3.155)
ob_cube_021.scale = (1.0, 0.6443, 0.6316)
ob_cube_021.lock_rotations_4d = False
ob_cube_021.empty_display_type = 'ARROWS'
ob_cube_021.lineart.crease_threshold = 0.0
ob_cube_020.location = (-2.482e-08, -1.784, 7.505)
ob_cube_020.rotation_euler = (0.04156, -3.015e-17, 3.142)
ob_cube_020.scale = (1.0, 0.6443, 0.6316)
ob_cube_020.lock_rotations_4d = False
ob_cube_020.empty_display_type = 'ARROWS'
ob_cube_020.lineart.crease_threshold = 0.0
ob_cube_019.location = (6.717e-08, -2.836, 5.97)
ob_cube_019.rotation_euler = (-1.12, -2.138e-16, 3.142)
ob_cube_019.scale = (1.0, 0.6443, 0.6316)
ob_cube_019.lock_rotations_4d = False
ob_cube_019.empty_display_type = 'ARROWS'
ob_cube_019.lineart.crease_threshold = 0.0
ob_cube_018.location = (6.104e-08, -2.766, 6.453)
ob_cube_018.rotation_euler = (-0.8771, -1.931e-16, 3.142)
ob_cube_018.scale = (1.0, 0.6443, 0.6316)
ob_cube_018.lock_rotations_4d = False
ob_cube_018.empty_display_type = 'ARROWS'
ob_cube_018.lineart.crease_threshold = 0.0
ob_cube_017.location = (4.059e-08, -2.532, 6.874)
ob_cube_017.rotation_euler = (-0.5949, -1.55e-16, 3.142)
ob_cube_017.scale = (1.0, 0.6443, 0.6316)
ob_cube_017.lock_rotations_4d = False
ob_cube_017.empty_display_type = 'ARROWS'
ob_cube_017.lineart.crease_threshold = 0.0
ob_cube_016.location = (1.402e-08, -2.228, 7.225)
ob_cube_016.rotation_euler = (-0.3082, -1.037e-16, 3.142)
ob_cube_016.scale = (1.0, 0.6443, 0.6316)
ob_cube_016.lock_rotations_4d = False
ob_cube_016.empty_display_type = 'ARROWS'
ob_cube_016.lineart.crease_threshold = 0.0
ob_cube_015.location = (-6.367e-08, -1.34, 7.552)
ob_cube_015.rotation_euler = (0.2576, -0.006681, 3.155)
ob_cube_015.scale = (1.0, 0.6443, 0.6316)
ob_cube_015.lock_rotations_4d = False
ob_cube_015.empty_display_type = 'ARROWS'
ob_cube_015.lineart.crease_threshold = 0.0

# ---- collection membership
col_collection.objects.link(ob_light)
col_collection.objects.link(ob_camera)
col_collection.objects.link(ob_cube_001)
col_collection.objects.link(ob_cube_002)
col_collection.objects.link(ob_cube_003)
col_collection.objects.link(ob_cube_004)
col_collection.objects.link(ob_cube_005)
col_collection.objects.link(ob_cube_006)
col_collection.objects.link(ob_cube_007)
col_collection.objects.link(ob_cube_008)
col_collection.objects.link(ob_cube_009)
col_collection.objects.link(ob_cube_010)
col_collection.objects.link(ob_cube_011)
col_collection.objects.link(ob_cube_012)
col_collection.objects.link(ob_cube_013)
col_collection.objects.link(ob_cube_014)
col_collection.objects.link(ob_cube_021)
col_collection.objects.link(ob_cube_020)
col_collection.objects.link(ob_cube_019)
col_collection.objects.link(ob_cube_018)
col_collection.objects.link(ob_cube_017)
col_collection.objects.link(ob_cube_016)
col_collection.objects.link(ob_cube_015)

# ---- scene / render settings (as saved in the file)
scene.camera = ob_camera
scene.frame_start = 1; scene.frame_end = 250; scene.frame_set(1)
scene.render.engine = 'BLENDER_EEVEE_NEXT'
scene.cycles.use_denoising = False
scene.cycles.samples = 128
scene.cycles.sampling_pattern = 'TABULATED_SOBOL'
scene.cycles.use_adaptive_sampling = False
scene.cycles.use_light_tree = False
scene.view_settings.view_transform = 'Filmic'
bpy.context.view_layer.update()
